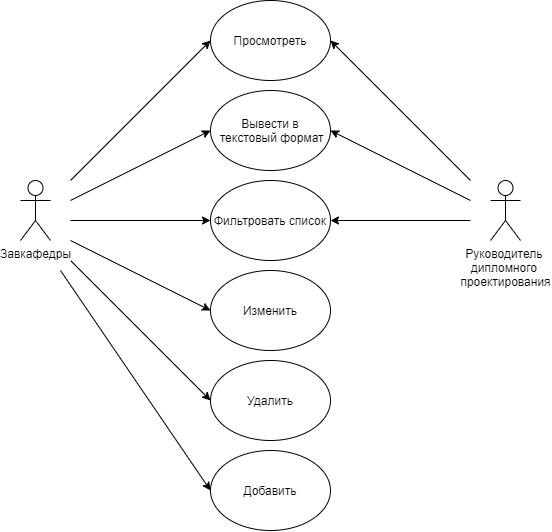

The diagram above was exported from draw.io. Its source (the exported page's mxGraphModel, read from the mxfile embedded in the PNG):
<mxGraphModel dx="723" dy="383" grid="1" gridSize="10" guides="1" tooltips="1" connect="1" arrows="1" fold="1" page="1" pageScale="1" pageWidth="850" pageHeight="1100" math="0" shadow="0">
  <root>
    <mxCell id="0" />
    <mxCell id="1" parent="0" />
    <mxCell id="ERRWqa_Yz2zaktFd7-0j-16" style="rounded=0;orthogonalLoop=1;jettySize=auto;html=1;entryX=0;entryY=0.5;entryDx=0;entryDy=0;endArrow=classic;endFill=1;" edge="1" parent="1" target="ERRWqa_Yz2zaktFd7-0j-23">
      <mxGeometry relative="1" as="geometry">
        <mxPoint x="130" y="490" as="sourcePoint" />
      </mxGeometry>
    </mxCell>
    <mxCell id="ERRWqa_Yz2zaktFd7-0j-17" style="edgeStyle=none;orthogonalLoop=1;jettySize=auto;html=1;entryX=0;entryY=0.5;entryDx=0;entryDy=0;endArrow=classic;endFill=1;rounded=0;" edge="1" parent="1" target="ERRWqa_Yz2zaktFd7-0j-28">
      <mxGeometry relative="1" as="geometry">
        <mxPoint x="130" y="430" as="sourcePoint" />
      </mxGeometry>
    </mxCell>
    <mxCell id="ERRWqa_Yz2zaktFd7-0j-18" style="edgeStyle=none;rounded=0;orthogonalLoop=1;jettySize=auto;html=1;entryX=0;entryY=0.5;entryDx=0;entryDy=0;endArrow=classic;endFill=1;" edge="1" parent="1" target="ERRWqa_Yz2zaktFd7-0j-29">
      <mxGeometry relative="1" as="geometry">
        <mxPoint x="120" y="520" as="sourcePoint" />
      </mxGeometry>
    </mxCell>
    <mxCell id="ERRWqa_Yz2zaktFd7-0j-19" style="edgeStyle=none;rounded=0;orthogonalLoop=1;jettySize=auto;html=1;entryX=0;entryY=0.5;entryDx=0;entryDy=0;endArrow=classic;endFill=1;" edge="1" parent="1" target="ERRWqa_Yz2zaktFd7-0j-30">
      <mxGeometry relative="1" as="geometry">
        <mxPoint x="130" y="510" as="sourcePoint" />
      </mxGeometry>
    </mxCell>
    <mxCell id="ERRWqa_Yz2zaktFd7-0j-20" style="edgeStyle=none;rounded=0;orthogonalLoop=1;jettySize=auto;html=1;entryX=0;entryY=0.5;entryDx=0;entryDy=0;endArrow=classic;endFill=1;" edge="1" parent="1" target="ERRWqa_Yz2zaktFd7-0j-31">
      <mxGeometry relative="1" as="geometry">
        <mxPoint x="130" y="450" as="sourcePoint" />
      </mxGeometry>
    </mxCell>
    <mxCell id="ERRWqa_Yz2zaktFd7-0j-21" style="edgeStyle=none;rounded=0;orthogonalLoop=1;jettySize=auto;html=1;entryX=0;entryY=0.5;entryDx=0;entryDy=0;endArrow=classic;endFill=1;" edge="1" parent="1" target="ERRWqa_Yz2zaktFd7-0j-32">
      <mxGeometry relative="1" as="geometry">
        <mxPoint x="130" y="470" as="sourcePoint" />
      </mxGeometry>
    </mxCell>
    <mxCell id="ERRWqa_Yz2zaktFd7-0j-22" value="Завкафедры" style="shape=umlActor;verticalLabelPosition=bottom;labelBackgroundColor=#ffffff;verticalAlign=top;html=1;outlineConnect=0;" vertex="1" parent="1">
      <mxGeometry x="80" y="430" width="30" height="60" as="geometry" />
    </mxCell>
    <mxCell id="ERRWqa_Yz2zaktFd7-0j-23" value="Изменить" style="ellipse;whiteSpace=wrap;html=1;" vertex="1" parent="1">
      <mxGeometry x="270" y="520" width="120" height="80" as="geometry" />
    </mxCell>
    <mxCell id="ERRWqa_Yz2zaktFd7-0j-24" style="edgeStyle=none;rounded=0;orthogonalLoop=1;jettySize=auto;html=1;entryX=1;entryY=0.5;entryDx=0;entryDy=0;endArrow=classic;endFill=1;startArrow=none;startFill=0;" edge="1" parent="1" target="ERRWqa_Yz2zaktFd7-0j-28">
      <mxGeometry relative="1" as="geometry">
        <mxPoint x="530" y="430" as="sourcePoint" />
      </mxGeometry>
    </mxCell>
    <mxCell id="ERRWqa_Yz2zaktFd7-0j-25" style="edgeStyle=none;rounded=0;orthogonalLoop=1;jettySize=auto;html=1;entryX=1;entryY=0.5;entryDx=0;entryDy=0;endArrow=classic;endFill=1;startArrow=none;startFill=0;targetPerimeterSpacing=100;sourcePerimeterSpacing=11;endSize=6;startSize=15;jumpSize=11;jumpStyle=sharp;" edge="1" parent="1" target="ERRWqa_Yz2zaktFd7-0j-31">
      <mxGeometry relative="1" as="geometry">
        <mxPoint x="530" y="450" as="sourcePoint" />
      </mxGeometry>
    </mxCell>
    <mxCell id="ERRWqa_Yz2zaktFd7-0j-26" style="edgeStyle=none;rounded=0;orthogonalLoop=1;jettySize=auto;html=1;entryX=1;entryY=0.5;entryDx=0;entryDy=0;endArrow=classic;endFill=1;startArrow=none;startFill=0;" edge="1" parent="1" target="ERRWqa_Yz2zaktFd7-0j-32">
      <mxGeometry relative="1" as="geometry">
        <mxPoint x="530" y="470" as="sourcePoint" />
      </mxGeometry>
    </mxCell>
    <mxCell id="ERRWqa_Yz2zaktFd7-0j-27" value="Руководитель &lt;br&gt;дипломного &lt;br&gt;проектирования" style="shape=umlActor;verticalLabelPosition=bottom;labelBackgroundColor=#ffffff;verticalAlign=top;html=1;outlineConnect=0;strokeWidth=1;perimeterSpacing=0;" vertex="1" parent="1">
      <mxGeometry x="550" y="430" width="30" height="60" as="geometry" />
    </mxCell>
    <mxCell id="ERRWqa_Yz2zaktFd7-0j-28" value="Просмотреть" style="ellipse;whiteSpace=wrap;html=1;" vertex="1" parent="1">
      <mxGeometry x="270" y="250" width="120" height="80" as="geometry" />
    </mxCell>
    <mxCell id="ERRWqa_Yz2zaktFd7-0j-29" value="Добавить" style="ellipse;whiteSpace=wrap;html=1;" vertex="1" parent="1">
      <mxGeometry x="270" y="700" width="120" height="80" as="geometry" />
    </mxCell>
    <mxCell id="ERRWqa_Yz2zaktFd7-0j-30" value="Удалить" style="ellipse;whiteSpace=wrap;html=1;" vertex="1" parent="1">
      <mxGeometry x="270" y="610" width="120" height="80" as="geometry" />
    </mxCell>
    <mxCell id="ERRWqa_Yz2zaktFd7-0j-31" value="Вывести в&lt;br&gt;&amp;nbsp;текстовый формат" style="ellipse;whiteSpace=wrap;html=1;" vertex="1" parent="1">
      <mxGeometry x="270" y="340" width="120" height="80" as="geometry" />
    </mxCell>
    <mxCell id="ERRWqa_Yz2zaktFd7-0j-32" value="Фильтровать список" style="ellipse;whiteSpace=wrap;html=1;" vertex="1" parent="1">
      <mxGeometry x="270" y="430" width="120" height="80" as="geometry" />
    </mxCell>
  </root>
</mxGraphModel>